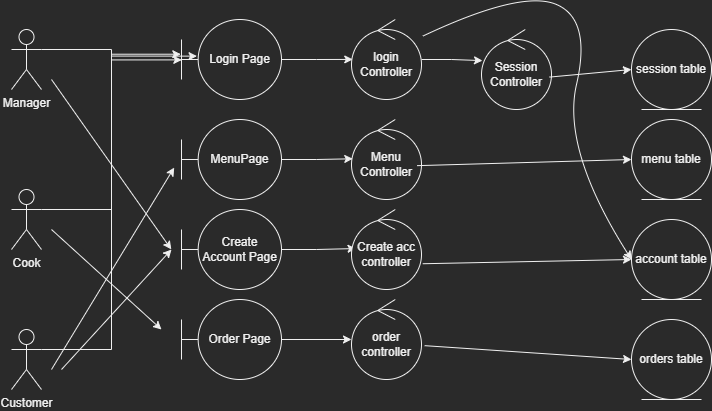

The diagram above was exported from draw.io. Its source (the exported page's mxGraphModel, read from the mxfile embedded in the PNG):
<mxGraphModel dx="544" dy="570" grid="1" gridSize="10" guides="1" tooltips="1" connect="1" arrows="1" fold="1" page="1" pageScale="1" pageWidth="850" pageHeight="1100" math="0" shadow="0">
  <root>
    <mxCell id="0" />
    <mxCell id="1" parent="0" />
    <mxCell id="m8seiey3omwPohaMO1UY-20" style="edgeStyle=orthogonalEdgeStyle;rounded=0;orthogonalLoop=1;jettySize=auto;html=1;exitX=1;exitY=0.3333333333333333;exitDx=0;exitDy=0;exitPerimeter=0;entryX=-0.007;entryY=0.434;entryDx=0;entryDy=0;entryPerimeter=0;" edge="1" parent="1" source="m8seiey3omwPohaMO1UY-1" target="m8seiey3omwPohaMO1UY-4">
      <mxGeometry relative="1" as="geometry" />
    </mxCell>
    <mxCell id="m8seiey3omwPohaMO1UY-1" value="Cook" style="shape=umlActor;verticalLabelPosition=bottom;verticalAlign=top;html=1;outlineConnect=0;" vertex="1" parent="1">
      <mxGeometry x="80" y="190" width="30" height="60" as="geometry" />
    </mxCell>
    <mxCell id="m8seiey3omwPohaMO1UY-19" style="edgeStyle=orthogonalEdgeStyle;rounded=0;orthogonalLoop=1;jettySize=auto;html=1;exitX=1;exitY=0.3333333333333333;exitDx=0;exitDy=0;exitPerimeter=0;entryX=0.155;entryY=0.458;entryDx=0;entryDy=0;entryPerimeter=0;" edge="1" parent="1" source="m8seiey3omwPohaMO1UY-2" target="m8seiey3omwPohaMO1UY-4">
      <mxGeometry relative="1" as="geometry" />
    </mxCell>
    <mxCell id="m8seiey3omwPohaMO1UY-2" value="Manager" style="shape=umlActor;verticalLabelPosition=bottom;verticalAlign=top;html=1;outlineConnect=0;" vertex="1" parent="1">
      <mxGeometry x="80" y="30" width="30" height="60" as="geometry" />
    </mxCell>
    <mxCell id="m8seiey3omwPohaMO1UY-21" style="edgeStyle=orthogonalEdgeStyle;rounded=0;orthogonalLoop=1;jettySize=auto;html=1;exitX=1;exitY=0.3333333333333333;exitDx=0;exitDy=0;exitPerimeter=0;entryX=0.003;entryY=0.505;entryDx=0;entryDy=0;entryPerimeter=0;" edge="1" parent="1" source="m8seiey3omwPohaMO1UY-3" target="m8seiey3omwPohaMO1UY-4">
      <mxGeometry relative="1" as="geometry" />
    </mxCell>
    <mxCell id="m8seiey3omwPohaMO1UY-3" value="Customer" style="shape=umlActor;verticalLabelPosition=bottom;verticalAlign=top;html=1;outlineConnect=0;" vertex="1" parent="1">
      <mxGeometry x="80" y="330" width="30" height="60" as="geometry" />
    </mxCell>
    <mxCell id="m8seiey3omwPohaMO1UY-14" style="edgeStyle=orthogonalEdgeStyle;rounded=0;orthogonalLoop=1;jettySize=auto;html=1;entryX=0.018;entryY=0.499;entryDx=0;entryDy=0;entryPerimeter=0;" edge="1" parent="1" source="m8seiey3omwPohaMO1UY-4" target="m8seiey3omwPohaMO1UY-9">
      <mxGeometry relative="1" as="geometry" />
    </mxCell>
    <mxCell id="m8seiey3omwPohaMO1UY-4" value="Login Page" style="shape=umlBoundary;whiteSpace=wrap;html=1;" vertex="1" parent="1">
      <mxGeometry x="250" y="20" width="100" height="80" as="geometry" />
    </mxCell>
    <mxCell id="m8seiey3omwPohaMO1UY-15" style="edgeStyle=orthogonalEdgeStyle;rounded=0;orthogonalLoop=1;jettySize=auto;html=1;entryX=0.018;entryY=0.491;entryDx=0;entryDy=0;entryPerimeter=0;" edge="1" parent="1" source="m8seiey3omwPohaMO1UY-5" target="m8seiey3omwPohaMO1UY-11">
      <mxGeometry relative="1" as="geometry" />
    </mxCell>
    <mxCell id="m8seiey3omwPohaMO1UY-5" value="MenuPage" style="shape=umlBoundary;whiteSpace=wrap;html=1;" vertex="1" parent="1">
      <mxGeometry x="250" y="120" width="100" height="80" as="geometry" />
    </mxCell>
    <mxCell id="m8seiey3omwPohaMO1UY-17" style="edgeStyle=orthogonalEdgeStyle;rounded=0;orthogonalLoop=1;jettySize=auto;html=1;entryX=0.065;entryY=0.488;entryDx=0;entryDy=0;entryPerimeter=0;" edge="1" parent="1" source="m8seiey3omwPohaMO1UY-6" target="m8seiey3omwPohaMO1UY-12">
      <mxGeometry relative="1" as="geometry" />
    </mxCell>
    <mxCell id="m8seiey3omwPohaMO1UY-6" value="Create Account Page" style="shape=umlBoundary;whiteSpace=wrap;html=1;" vertex="1" parent="1">
      <mxGeometry x="250" y="210" width="100" height="80" as="geometry" />
    </mxCell>
    <mxCell id="m8seiey3omwPohaMO1UY-18" style="edgeStyle=orthogonalEdgeStyle;rounded=0;orthogonalLoop=1;jettySize=auto;html=1;" edge="1" parent="1" source="m8seiey3omwPohaMO1UY-7" target="m8seiey3omwPohaMO1UY-13">
      <mxGeometry relative="1" as="geometry" />
    </mxCell>
    <mxCell id="m8seiey3omwPohaMO1UY-7" value="Order Page" style="shape=umlBoundary;whiteSpace=wrap;html=1;" vertex="1" parent="1">
      <mxGeometry x="250" y="300" width="100" height="80" as="geometry" />
    </mxCell>
    <mxCell id="m8seiey3omwPohaMO1UY-16" style="edgeStyle=orthogonalEdgeStyle;rounded=0;orthogonalLoop=1;jettySize=auto;html=1;entryX=0.014;entryY=0.389;entryDx=0;entryDy=0;entryPerimeter=0;" edge="1" parent="1" source="m8seiey3omwPohaMO1UY-9" target="m8seiey3omwPohaMO1UY-10">
      <mxGeometry relative="1" as="geometry" />
    </mxCell>
    <mxCell id="m8seiey3omwPohaMO1UY-9" value="login&lt;br&gt;Controller" style="ellipse;shape=umlControl;whiteSpace=wrap;html=1;" vertex="1" parent="1">
      <mxGeometry x="420" y="20" width="70" height="80" as="geometry" />
    </mxCell>
    <mxCell id="m8seiey3omwPohaMO1UY-10" value="Session Controller" style="ellipse;shape=umlControl;whiteSpace=wrap;html=1;" vertex="1" parent="1">
      <mxGeometry x="550" y="30" width="70" height="80" as="geometry" />
    </mxCell>
    <mxCell id="m8seiey3omwPohaMO1UY-11" value="Menu Controller" style="ellipse;shape=umlControl;whiteSpace=wrap;html=1;" vertex="1" parent="1">
      <mxGeometry x="420" y="120" width="70" height="80" as="geometry" />
    </mxCell>
    <mxCell id="m8seiey3omwPohaMO1UY-12" value="Create acc controller" style="ellipse;shape=umlControl;whiteSpace=wrap;html=1;" vertex="1" parent="1">
      <mxGeometry x="420" y="210" width="70" height="80" as="geometry" />
    </mxCell>
    <mxCell id="m8seiey3omwPohaMO1UY-13" value="order controller" style="ellipse;shape=umlControl;whiteSpace=wrap;html=1;" vertex="1" parent="1">
      <mxGeometry x="420" y="300" width="70" height="80" as="geometry" />
    </mxCell>
    <mxCell id="m8seiey3omwPohaMO1UY-24" value="" style="endArrow=classic;html=1;rounded=0;entryX=-0.073;entryY=0.601;entryDx=0;entryDy=0;entryPerimeter=0;" edge="1" parent="1" target="m8seiey3omwPohaMO1UY-5">
      <mxGeometry width="50" height="50" relative="1" as="geometry">
        <mxPoint x="120" y="370" as="sourcePoint" />
        <mxPoint x="190" y="220" as="targetPoint" />
      </mxGeometry>
    </mxCell>
    <mxCell id="m8seiey3omwPohaMO1UY-25" value="" style="endArrow=classic;html=1;rounded=0;" edge="1" parent="1">
      <mxGeometry width="50" height="50" relative="1" as="geometry">
        <mxPoint x="120" y="230" as="sourcePoint" />
        <mxPoint x="230" y="330" as="targetPoint" />
      </mxGeometry>
    </mxCell>
    <mxCell id="m8seiey3omwPohaMO1UY-26" value="" style="endArrow=classic;html=1;rounded=0;" edge="1" parent="1">
      <mxGeometry width="50" height="50" relative="1" as="geometry">
        <mxPoint x="130" y="370" as="sourcePoint" />
        <mxPoint x="240" y="250" as="targetPoint" />
      </mxGeometry>
    </mxCell>
    <mxCell id="m8seiey3omwPohaMO1UY-27" value="" style="endArrow=classic;html=1;rounded=0;entryX=-0.102;entryY=0.499;entryDx=0;entryDy=0;entryPerimeter=0;" edge="1" parent="1" target="m8seiey3omwPohaMO1UY-6">
      <mxGeometry width="50" height="50" relative="1" as="geometry">
        <mxPoint x="120" y="80" as="sourcePoint" />
        <mxPoint x="190" y="220" as="targetPoint" />
      </mxGeometry>
    </mxCell>
    <mxCell id="m8seiey3omwPohaMO1UY-28" value="orders table" style="ellipse;shape=umlEntity;whiteSpace=wrap;html=1;" vertex="1" parent="1">
      <mxGeometry x="700" y="320" width="80" height="80" as="geometry" />
    </mxCell>
    <mxCell id="m8seiey3omwPohaMO1UY-29" value="account table" style="ellipse;shape=umlEntity;whiteSpace=wrap;html=1;" vertex="1" parent="1">
      <mxGeometry x="700" y="220" width="80" height="80" as="geometry" />
    </mxCell>
    <mxCell id="m8seiey3omwPohaMO1UY-30" value="menu table" style="ellipse;shape=umlEntity;whiteSpace=wrap;html=1;" vertex="1" parent="1">
      <mxGeometry x="700" y="120" width="80" height="80" as="geometry" />
    </mxCell>
    <mxCell id="m8seiey3omwPohaMO1UY-31" value="session table" style="ellipse;shape=umlEntity;whiteSpace=wrap;html=1;" vertex="1" parent="1">
      <mxGeometry x="700" y="30" width="80" height="80" as="geometry" />
    </mxCell>
    <mxCell id="m8seiey3omwPohaMO1UY-32" value="" style="curved=1;endArrow=classic;html=1;rounded=0;exitX=1.018;exitY=0.208;exitDx=0;exitDy=0;exitPerimeter=0;entryX=0;entryY=0.5;entryDx=0;entryDy=0;" edge="1" parent="1" source="m8seiey3omwPohaMO1UY-9" target="m8seiey3omwPohaMO1UY-29">
      <mxGeometry width="50" height="50" relative="1" as="geometry">
        <mxPoint x="600" y="170" as="sourcePoint" />
        <mxPoint x="650" y="120" as="targetPoint" />
        <Array as="points">
          <mxPoint x="590" y="-10" />
          <mxPoint x="660" y="20" />
          <mxPoint x="630" y="150" />
        </Array>
      </mxGeometry>
    </mxCell>
    <mxCell id="m8seiey3omwPohaMO1UY-33" value="" style="endArrow=classic;html=1;rounded=0;entryX=0;entryY=0.5;entryDx=0;entryDy=0;exitX=0.97;exitY=0.595;exitDx=0;exitDy=0;exitPerimeter=0;" edge="1" parent="1" source="m8seiey3omwPohaMO1UY-10" target="m8seiey3omwPohaMO1UY-31">
      <mxGeometry width="50" height="50" relative="1" as="geometry">
        <mxPoint x="600" y="170" as="sourcePoint" />
        <mxPoint x="650" y="120" as="targetPoint" />
      </mxGeometry>
    </mxCell>
    <mxCell id="m8seiey3omwPohaMO1UY-34" value="" style="endArrow=classic;html=1;rounded=0;exitX=0.936;exitY=0.577;exitDx=0;exitDy=0;exitPerimeter=0;entryX=0;entryY=0.5;entryDx=0;entryDy=0;" edge="1" parent="1" source="m8seiey3omwPohaMO1UY-11" target="m8seiey3omwPohaMO1UY-30">
      <mxGeometry width="50" height="50" relative="1" as="geometry">
        <mxPoint x="600" y="260" as="sourcePoint" />
        <mxPoint x="650" y="210" as="targetPoint" />
      </mxGeometry>
    </mxCell>
    <mxCell id="m8seiey3omwPohaMO1UY-35" value="" style="endArrow=classic;html=1;rounded=0;exitX=1.018;exitY=0.678;exitDx=0;exitDy=0;exitPerimeter=0;entryX=0;entryY=0.5;entryDx=0;entryDy=0;" edge="1" parent="1" source="m8seiey3omwPohaMO1UY-12" target="m8seiey3omwPohaMO1UY-29">
      <mxGeometry width="50" height="50" relative="1" as="geometry">
        <mxPoint x="600" y="260" as="sourcePoint" />
        <mxPoint x="650" y="210" as="targetPoint" />
      </mxGeometry>
    </mxCell>
    <mxCell id="m8seiey3omwPohaMO1UY-36" value="" style="endArrow=classic;html=1;rounded=0;exitX=1.045;exitY=0.577;exitDx=0;exitDy=0;exitPerimeter=0;entryX=0;entryY=0.5;entryDx=0;entryDy=0;" edge="1" parent="1" source="m8seiey3omwPohaMO1UY-13" target="m8seiey3omwPohaMO1UY-28">
      <mxGeometry width="50" height="50" relative="1" as="geometry">
        <mxPoint x="600" y="260" as="sourcePoint" />
        <mxPoint x="650" y="210" as="targetPoint" />
      </mxGeometry>
    </mxCell>
  </root>
</mxGraphModel>